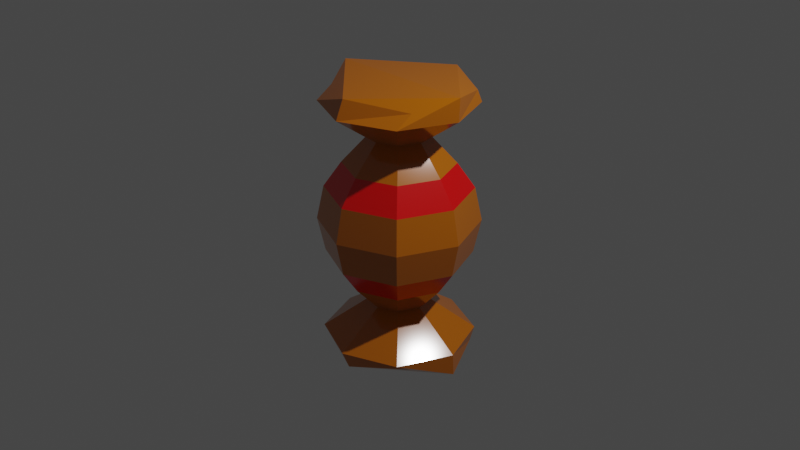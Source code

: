 # Source: orange_candy.blend  (saved by Blender 3.3.6; exported with 4.5.12 LTS)
import bpy
from mathutils import Matrix  # noqa: F401  (used for matrix-valued properties, if any)

bpy.ops.wm.read_factory_settings(use_empty=True)
scene = bpy.context.scene
scene.name = 'Scene'

# ---- collections
col_collection = bpy.data.collections.new('Collection'); scene.collection.children.link(col_collection)

# ---- materials (node trees are filled in below, after node groups)
mat_orange_candy = bpy.data.materials.new('orange candy')
mat_orange_candy.use_transparent_shadow = False
mat_red_candy = bpy.data.materials.new('red candy')
mat_red_candy.use_transparent_shadow = False

# ---- material node trees
mat_orange_candy.use_nodes = True; mat_orange_candy.node_tree.nodes.clear()
_N = mat_orange_candy.node_tree.nodes; _L = mat_orange_candy.node_tree.links
n0 = _N.new('ShaderNodeBsdfPrincipled'); n0.name = 'Principled BSDF'; n0.location = (10, 300)
n0.distribution = 'GGX'
n0.subsurface_method = 'RANDOM_WALK_SKIN'
n0.inputs[0].default_value = (0.5277, 0.1388, 0.0, 1.0)
n0.inputs[2].default_value = 0.09843
n0.inputs[3].default_value = 1.45
n0.inputs[13].default_value = 0.9094
n0.inputs[27].default_value = (0.0, 0.0, 0.0, 1.0)
n0.inputs[28].default_value = 1.0
n1 = _N.new('ShaderNodeOutputMaterial'); n1.name = 'Material Output'; n1.location = (300, 300)
_L.new(n0.outputs[0], n1.inputs[0])
n1.is_active_output = True
mat_red_candy.use_nodes = True; mat_red_candy.node_tree.nodes.clear()
_N = mat_red_candy.node_tree.nodes; _L = mat_red_candy.node_tree.links
n0 = _N.new('ShaderNodeBsdfPrincipled'); n0.name = 'Principled BSDF'; n0.location = (10, 300)
n0.distribution = 'GGX'
n0.subsurface_method = 'RANDOM_WALK_SKIN'
n0.inputs[0].default_value = (0.8, 0.0, 0.0007699, 1.0)
n0.inputs[2].default_value = 0.185
n0.inputs[3].default_value = 1.45
n0.inputs[13].default_value = 0.8701
n0.inputs[27].default_value = (0.0, 0.0, 0.0, 1.0)
n0.inputs[28].default_value = 1.0
n1 = _N.new('ShaderNodeOutputMaterial'); n1.name = 'Material Output'; n1.location = (300, 300)
_L.new(n0.outputs[0], n1.inputs[0])
n1.is_active_output = True

# ---- world
world_world = bpy.data.worlds.new('World'); scene.world = world_world
world_world.use_nodes = True; world_world.node_tree.nodes.clear()
_N = world_world.node_tree.nodes; _L = world_world.node_tree.links
n0 = _N.new('ShaderNodeOutputWorld'); n0.name = 'World Output'; n0.location = (300, 300)
n1 = _N.new('ShaderNodeBackground'); n1.name = 'Background'; n1.location = (10, 300)
n1.inputs[0].default_value = (0.05088, 0.05088, 0.05088, 1.0)
_L.new(n1.outputs[0], n0.inputs[0])
n0.is_active_output = True
world_world.color = (0.05088, 0.05088, 0.05088)
world_world.use_sun_shadow = False
world_world.sun_shadow_jitter_overblur = 0.0

# ---- cameras
cam_camera = bpy.data.cameras.new('Camera')
cam_camera.clip_end = 100.0
cam_camera.ortho_scale = 7.314

# ---- lights
light_light = bpy.data.lights.new('Light', 'POINT')
light_light.transmission_factor = 0.0
light_light.energy = 1000.0
light_light.shadow_soft_size = 0.1
light_light.shadow_maximum_resolution = 0.006
light_light.use_absolute_resolution = True

# ---- meshes
me_cylinder = bpy.data.meshes.new('Cylinder')
me_cylinder.from_pydata([(-0.2173, 0.2173, 0.9149), (-2.371e-09, 0.5754, 0.622), (-0.3073, 0.0, 0.9149), (0.4068, 0.4068, 0.622), (-0.2173, -0.2173, 0.9149), (0.5754, -1.579e-09, 0.622), (-5.161e-09, -0.3073, 0.9149), (0.4068, -0.4068, 0.622), (0.2173, -0.2173, 0.9149), (-2.371e-09, -0.5754, 0.622), (0.3073, 0.0, 0.9149), (-0.4068, -0.4068, 0.622), (0.2173, 0.2173, 0.9149), (-0.5754, -1.579e-09, 0.622), (-5.161e-09, 0.3073, 0.9149), (-0.4068, 0.4068, 0.622), (-6.531e-10, 0.8351, 0.0), (0.5905, 0.5905, 0.0), (0.8351, 4.72e-10, 0.0), (0.5905, -0.5905, 0.0), (-6.531e-10, -0.8351, 0.0), (-0.5905, -0.5905, 0.0), (-0.8351, 4.72e-10, 0.0), (-0.5905, 0.5905, 0.0), (-0.5635, 0.5635, 1.263), (-0.7969, 0.0, 1.263), (-0.5635, -0.5635, 1.263), (-4.854e-10, -0.7969, 1.263), (0.5635, -0.5635, 1.263), (0.7969, 0.0, 1.263), (0.5635, 0.5635, 1.263), (-4.854e-10, 0.7969, 1.263), (-0.5635, 0.4979, 1.401), (-0.7969, 0.01313, 1.499), (-0.5635, -0.3732, 1.381), (-4.854e-10, -0.7116, 1.46), (0.5635, -0.3732, 1.381), (0.7969, 0.01313, 1.499), (0.5635, 0.4979, 1.401), (-4.854e-10, 0.7969, 1.447), (-2.466e-09, 0.7585, 0.3582), (0.5363, 0.5363, 0.3582), (0.7585, 0.0, 0.3582), (0.5363, -0.5363, 0.3582), (-2.466e-09, -0.7585, 0.3582), (-0.5363, -0.5363, 0.3582), (-0.7585, 0.0, 0.3582), (-0.5363, 0.5363, 0.3582)], [], [(40, 1, 3, 41), (41, 3, 5, 42), (42, 5, 7, 43), (43, 7, 9, 44), (44, 9, 11, 45), (45, 11, 13, 46), (9, 7, 8, 6), (46, 13, 15, 47), (47, 15, 1, 40), (29, 30, 38, 37), (7, 5, 10, 8), (4, 6, 27, 26), (15, 13, 2, 0), (5, 3, 12, 10), (11, 9, 6, 4), (1, 15, 0, 14), (3, 1, 14, 12), (13, 11, 4, 2), (2, 4, 26, 25), (8, 10, 29, 28), (6, 8, 28, 27), (0, 2, 25, 24), (12, 14, 31, 30), (14, 0, 24, 31), (10, 12, 30, 29), (38, 39, 32, 33, 34, 35, 36, 37), (27, 28, 36, 35), (25, 26, 34, 33), (31, 24, 32, 39), (30, 31, 39, 38), (28, 29, 37, 36), (26, 27, 35, 34), (24, 25, 33, 32), (23, 47, 40, 16), (22, 46, 47, 23), (21, 45, 46, 22), (20, 44, 45, 21), (19, 43, 44, 20), (18, 42, 43, 19), (17, 41, 42, 18), (16, 40, 41, 17)])
me_cylinder.polygons.foreach_set('material_index', [1, 1, 1, 1, 1, 1, 0, 1, 1, 0, 0, 0, 0, 0, 0, 0, 0, 0, 0, 0, 0, 0, 0, 0, 0, 0, 0, 0, 0, 0, 0, 0, 0, 0, 0, 0, 0, 0, 0, 0, 0])
_uv = me_cylinder.uv_layers.new(name='UVMap')
_uv.uv.foreach_set('vector', [1.0, 0.875, 1.0, 1.0, 0.875, 1.0, 0.875, 0.875, 0.875, 0.875, 0.875, 1.0, 0.75, 1.0, 0.75, 0.875, 0.75, 0.875, 0.75, 1.0, 0.625, 1.0, 0.625, 0.875, 0.625, 0.875, 0.625, 1.0, 0.5, 1.0, 0.5, 0.875, 0.5, 0.875, 0.5, 1.0, 0.375, 1.0, 0.375, 0.875, 0.375, 0.875, 0.375, 1.0, 0.25, 1.0, 0.25, 0.875, 0.5, 1.0, 0.625, 1.0, 0.625, 1.0, 0.5, 1.0, 0.25, 0.875, 0.25, 1.0, 0.125, 1.0, 0.125, 0.875, 0.125, 0.875, 0.125, 1.0, 0.0, 1.0, 0.0, 0.875, 0.75, 1.0, 0.875, 1.0, 0.875, 1.0, 0.75, 1.0, 0.625, 1.0, 0.75, 1.0, 0.75, 1.0, 0.625, 1.0, 0.375, 1.0, 0.5, 1.0, 0.5, 1.0, 0.375, 1.0, 0.125, 1.0, 0.25, 1.0, 0.25, 1.0, 0.125, 1.0, 0.75, 1.0, 0.875, 1.0, 0.875, 1.0, 0.75, 1.0, 0.375, 1.0, 0.5, 1.0, 0.5, 1.0, 0.375, 1.0, 0.0, 1.0, 0.125, 1.0, 0.125, 1.0, 0.0, 1.0, 0.875, 1.0, 1.0, 1.0, 1.0, 1.0, 0.875, 1.0, 0.25, 1.0, 0.375, 1.0, 0.375, 1.0, 0.25, 1.0, 0.25, 1.0, 0.375, 1.0, 0.375, 1.0, 0.25, 1.0, 0.625, 1.0, 0.75, 1.0, 0.75, 1.0, 0.625, 1.0, 0.5, 1.0, 0.625, 1.0, 0.625, 1.0, 0.5, 1.0, 0.125, 1.0, 0.25, 1.0, 0.25, 1.0, 0.125, 1.0, 0.875, 1.0, 1.0, 1.0, 1.0, 1.0, 0.875, 1.0, 0.0, 1.0, 0.125, 1.0, 0.125, 1.0, 0.0, 1.0, 0.75, 1.0, 0.875, 1.0, 0.875, 1.0, 0.75, 1.0, 0.4197, 0.4197, 0.25, 0.49, 0.08029, 0.4197, 0.01, 0.25, 0.08029, 0.08029, 0.25, 0.01, 0.4197, 0.08029, 0.49, 0.25, 0.5, 1.0, 0.625, 1.0, 0.625, 1.0, 0.5, 1.0, 0.25, 1.0, 0.375, 1.0, 0.375, 1.0, 0.25, 1.0, 0.0, 1.0, 0.125, 1.0, 0.125, 1.0, 0.0, 1.0, 0.875, 1.0, 1.0, 1.0, 1.0, 1.0, 0.875, 1.0, 0.625, 1.0, 0.75, 1.0, 0.75, 1.0, 0.625, 1.0, 0.375, 1.0, 0.5, 1.0, 0.5, 1.0, 0.375, 1.0, 0.125, 1.0, 0.25, 1.0, 0.25, 1.0, 0.125, 1.0, 0.125, 0.75, 0.125, 0.875, 0.0, 0.875, 0.0, 0.75, 0.25, 0.75, 0.25, 0.875, 0.125, 0.875, 0.125, 0.75, 0.375, 0.75, 0.375, 0.875, 0.25, 0.875, 0.25, 0.75, 0.5, 0.75, 0.5, 0.875, 0.375, 0.875, 0.375, 0.75, 0.625, 0.75, 0.625, 0.875, 0.5, 0.875, 0.5, 0.75, 0.75, 0.75, 0.75, 0.875, 0.625, 0.875, 0.625, 0.75, 0.875, 0.75, 0.875, 0.875, 0.75, 0.875, 0.75, 0.75, 1.0, 0.75, 1.0, 0.875, 0.875, 0.875, 0.875, 0.75])
me_cylinder.materials.append(mat_orange_candy)
me_cylinder.materials.append(mat_red_candy)
me_cylinder.update()

# ---- objects
ob_light = bpy.data.objects.new('Light', light_light)
ob_camera = bpy.data.objects.new('Camera', cam_camera)
ob_cylinder = bpy.data.objects.new('Cylinder', me_cylinder)

# ---- transforms, parenting, visibility, modifiers, constraints
ob_light.location = (4.076, 1.005, 5.904)
ob_light.rotation_euler = (0.6503, 0.05522, 1.866)
ob_light.lock_rotations_4d = False
ob_light.empty_display_type = 'ARROWS'
ob_light.color = (0.0, 0.0, 0.0, 0.0)
ob_light.lineart.crease_threshold = 0.0
ob_camera.location = (7.359, -6.926, 4.958)
ob_camera.rotation_euler = (1.109, 0.0, 0.8149)
ob_camera.lock_rotations_4d = False
ob_camera.empty_display_type = 'ARROWS'
ob_camera.color = (0.0, 0.0, 0.0, 0.0)
ob_camera.display_type = 'WIRE'
ob_camera.lineart.crease_threshold = 0.0
ob_cylinder.location = (0.0, 0.0, 0.0)
_m = ob_cylinder.modifiers.new('Mirror', 'MIRROR')
_m.use_axis = (False, False, True)

# ---- collection membership
col_collection.objects.link(ob_light)
col_collection.objects.link(ob_camera)
col_collection.objects.link(ob_cylinder)

# ---- scene / render settings (as saved in the file)
scene.camera = ob_camera
scene.frame_start = 1; scene.frame_end = 250; scene.frame_set(1)
scene.render.engine = 'BLENDER_EEVEE_NEXT'
scene.cycles.sampling_pattern = 'TABULATED_SOBOL'
scene.cycles.use_light_tree = False
scene.view_settings.view_transform = 'Filmic'
bpy.context.view_layer.update()
